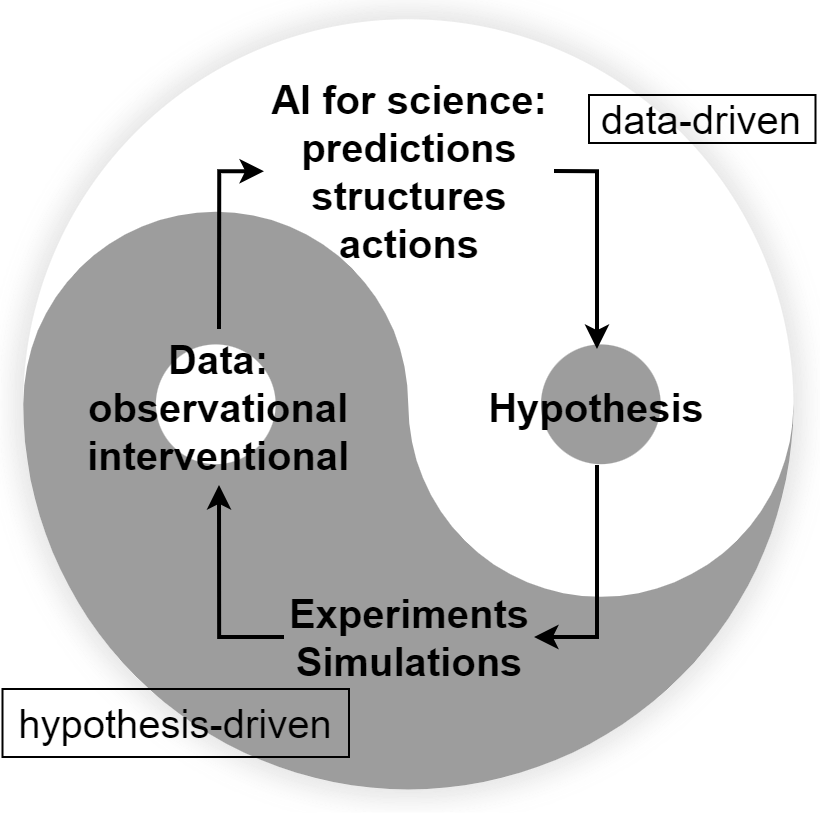

The diagram above was exported from draw.io. Its source (the exported page's mxGraphModel, read from the mxfile embedded in the PNG):
<mxGraphModel dx="1222" dy="1714" grid="1" gridSize="10" guides="1" tooltips="1" connect="1" arrows="1" fold="1" page="1" pageScale="1" pageWidth="850" pageHeight="1100" math="0" shadow="0">
  <root>
    <mxCell id="0" />
    <mxCell id="1" parent="0" />
    <mxCell id="du7n_s3l0rOqjri6RlWA-12" value="" style="shape=image;verticalLabelPosition=bottom;labelBackgroundColor=default;verticalAlign=top;aspect=fixed;imageAspect=0;image=data:image/svg+xml,(base64 omitted: 736 chars);rotation=90;fillOpacity=38;clipPath=inset(1.6% 2% 2% 2.4%);" vertex="1" parent="1">
      <mxGeometry x="166.745" y="-9.960000000000008" width="406.51" height="409.92" as="geometry" />
    </mxCell>
    <mxCell id="du7n_s3l0rOqjri6RlWA-1" value="Data:&lt;br style=&quot;font-size: 20px;&quot;&gt;observational&lt;br style=&quot;font-size: 20px;&quot;&gt;interventional" style="text;html=1;strokeColor=none;fillColor=none;align=center;verticalAlign=middle;whiteSpace=wrap;rounded=0;fontSize=20;fontStyle=1;fontColor=#000000;" vertex="1" parent="1">
      <mxGeometry x="210" y="156" width="130" height="78" as="geometry" />
    </mxCell>
    <mxCell id="du7n_s3l0rOqjri6RlWA-6" style="edgeStyle=orthogonalEdgeStyle;rounded=0;orthogonalLoop=1;jettySize=auto;html=1;entryX=1;entryY=0.5;entryDx=0;entryDy=0;strokeColor=#000000;strokeWidth=2;" edge="1" parent="1" source="du7n_s3l0rOqjri6RlWA-2" target="du7n_s3l0rOqjri6RlWA-3">
      <mxGeometry relative="1" as="geometry">
        <Array as="points">
          <mxPoint x="464" y="310" />
        </Array>
      </mxGeometry>
    </mxCell>
    <mxCell id="du7n_s3l0rOqjri6RlWA-2" value="Hypothesis" style="text;html=1;strokeColor=none;fillColor=none;align=center;verticalAlign=middle;whiteSpace=wrap;rounded=0;fontSize=20;fontStyle=1;fontColor=#000000;" vertex="1" parent="1">
      <mxGeometry x="409" y="166" width="110" height="58" as="geometry" />
    </mxCell>
    <mxCell id="du7n_s3l0rOqjri6RlWA-3" value="Experiments Simulations" style="text;html=1;strokeColor=none;fillColor=none;align=center;verticalAlign=middle;whiteSpace=wrap;rounded=0;fontSize=20;fontStyle=1;fontColor=#000000;" vertex="1" parent="1">
      <mxGeometry x="307.5" y="290" width="125" height="40" as="geometry" />
    </mxCell>
    <mxCell id="du7n_s3l0rOqjri6RlWA-4" value="AI for science:&lt;br style=&quot;font-size: 20px;&quot;&gt;predictions&lt;br style=&quot;font-size: 20px;&quot;&gt;structures&lt;br style=&quot;font-size: 20px;&quot;&gt;actions" style="text;html=1;strokeColor=none;fillColor=none;align=center;verticalAlign=middle;whiteSpace=wrap;rounded=0;fontSize=20;fontStyle=1" vertex="1" parent="1">
      <mxGeometry x="297.5" y="42" width="145" height="70" as="geometry" />
    </mxCell>
    <mxCell id="du7n_s3l0rOqjri6RlWA-5" value="&lt;span style=&quot;font-weight: normal; font-size: 20px;&quot;&gt;hypothesis-driven&lt;/span&gt;" style="text;html=1;strokeColor=default;fillColor=none;align=center;verticalAlign=middle;whiteSpace=wrap;rounded=0;fontSize=20;fontStyle=1;fontColor=#000000;" vertex="1" parent="1">
      <mxGeometry x="166.75" y="336" width="173.25" height="34" as="geometry" />
    </mxCell>
    <mxCell id="du7n_s3l0rOqjri6RlWA-7" style="edgeStyle=orthogonalEdgeStyle;rounded=0;orthogonalLoop=1;jettySize=auto;html=1;entryX=0.5;entryY=1;entryDx=0;entryDy=0;exitX=0;exitY=0.5;exitDx=0;exitDy=0;strokeColor=#000000;strokeWidth=2;" edge="1" parent="1" source="du7n_s3l0rOqjri6RlWA-3" target="du7n_s3l0rOqjri6RlWA-1">
      <mxGeometry relative="1" as="geometry">
        <mxPoint x="555" y="230" as="sourcePoint" />
        <mxPoint x="460" y="280" as="targetPoint" />
        <Array as="points">
          <mxPoint x="275" y="310" />
        </Array>
      </mxGeometry>
    </mxCell>
    <mxCell id="du7n_s3l0rOqjri6RlWA-8" style="edgeStyle=orthogonalEdgeStyle;rounded=0;orthogonalLoop=1;jettySize=auto;html=1;exitX=0.5;exitY=0;exitDx=0;exitDy=0;strokeColor=#000000;strokeWidth=2;" edge="1" parent="1" source="du7n_s3l0rOqjri6RlWA-1" target="du7n_s3l0rOqjri6RlWA-4">
      <mxGeometry relative="1" as="geometry">
        <mxPoint x="350" y="280" as="sourcePoint" />
        <mxPoint x="240" y="230" as="targetPoint" />
        <Array as="points">
          <mxPoint x="275" y="77" />
        </Array>
      </mxGeometry>
    </mxCell>
    <mxCell id="du7n_s3l0rOqjri6RlWA-9" style="edgeStyle=orthogonalEdgeStyle;rounded=0;orthogonalLoop=1;jettySize=auto;html=1;exitX=1;exitY=0.5;exitDx=0;exitDy=0;strokeColor=#000000;strokeWidth=2;" edge="1" parent="1" source="du7n_s3l0rOqjri6RlWA-4" target="du7n_s3l0rOqjri6RlWA-2">
      <mxGeometry relative="1" as="geometry">
        <mxPoint x="240" y="190" as="sourcePoint" />
        <mxPoint x="330" y="130" as="targetPoint" />
        <Array as="points">
          <mxPoint x="464" y="77" />
        </Array>
      </mxGeometry>
    </mxCell>
    <mxCell id="du7n_s3l0rOqjri6RlWA-10" value="&lt;span style=&quot;font-weight: normal; font-size: 20px;&quot;&gt;data-driven&lt;/span&gt;" style="text;html=1;strokeColor=default;fillColor=none;align=center;verticalAlign=middle;whiteSpace=wrap;rounded=0;fontSize=20;fontStyle=1" vertex="1" parent="1">
      <mxGeometry x="460" y="39" width="113.25" height="24" as="geometry" />
    </mxCell>
  </root>
</mxGraphModel>